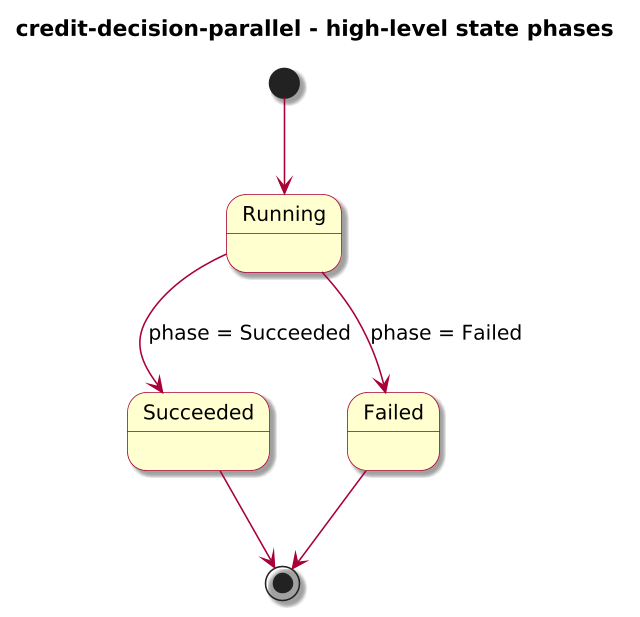

The diagram above was rendered by PlantUML. Its source (embedded in the PNG):
@startuml

skinparam BackgroundColor #FFFFFF
skinparam Shadowing true

skinparam DefaultFontName "SansSerif"
skinparam DefaultFontSize 13
skinparam DefaultFontStyle plain

skinparam dpi 150

skinparam sequence {
  ArrowColor #A80036
  LifeLineBorderColor #A80036
  LifeLineBackgroundColor #FFFFFF
}

skinparam Note {
  BackgroundColor #FBFB77
  BorderColor #A80036
}

skinparam ParticipantBorderColor #A80036
skinparam ParticipantBackgroundColor #FEFECE

skinparam ActorBorderColor #A80036
skinparam ActorBackgroundColor #FFFFFF
skinparam SequenceActorBorderThickness 2

skinparam state {
  BorderColor #A80036
  BackgroundColor #FEFECE
}

skinparam activity {
  ArrowColor #A80036
  BackgroundColor #FEFECE
  BorderColor #A80036
}

!include journey-diagram-theme.puml
title credit-decision-parallel - high-level state phases

[*] --> Running

state Running
state Succeeded
state Failed

Running --> Succeeded : phase = Succeeded
Running --> Failed : phase = Failed

Succeeded --> [*]
Failed --> [*]

@enduml